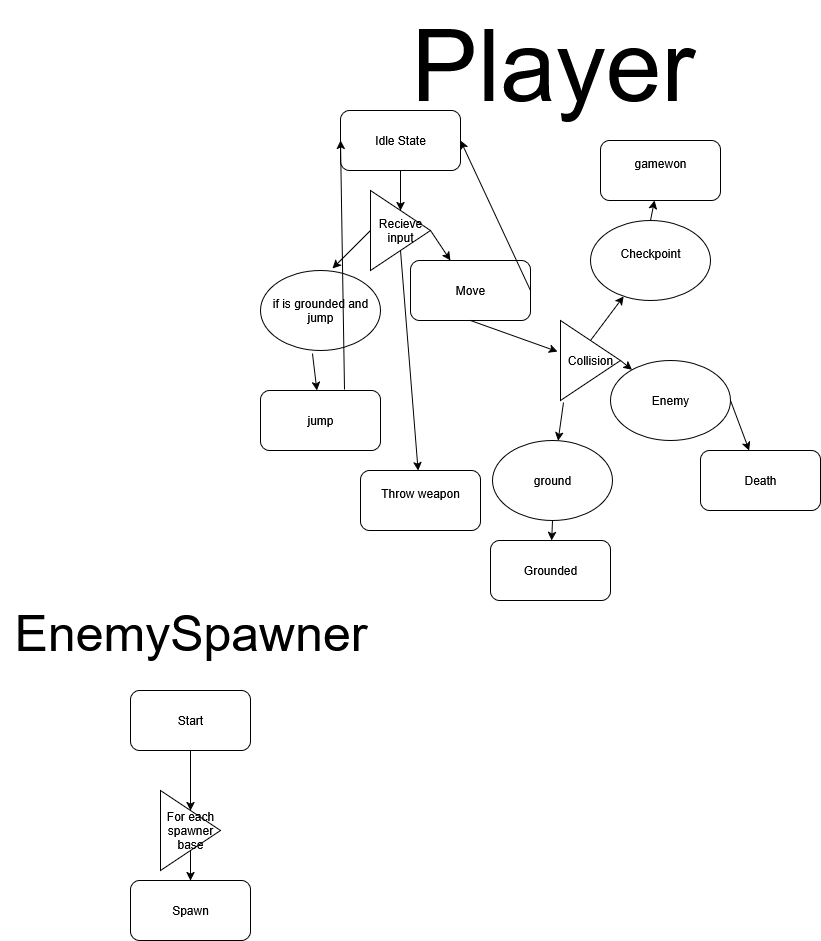

The diagram above was exported from draw.io. Its source (the exported page's mxGraphModel, read from the mxfile embedded in the PNG):
<mxGraphModel dx="1426" dy="1879" grid="1" gridSize="10" guides="1" tooltips="1" connect="1" arrows="1" fold="1" page="1" pageScale="1" pageWidth="850" pageHeight="1100" math="0" shadow="0">
  <root>
    <mxCell id="0" />
    <mxCell id="1" parent="0" />
    <mxCell id="oaBCiQWW5Uy9nxnDh1y9-1" value="Idle State" style="rounded=1;whiteSpace=wrap;html=1;" vertex="1" parent="1">
      <mxGeometry x="340" y="90" width="120" height="60" as="geometry" />
    </mxCell>
    <mxCell id="oaBCiQWW5Uy9nxnDh1y9-2" value="" style="endArrow=classic;html=1;rounded=0;exitX=0.5;exitY=1;exitDx=0;exitDy=0;" edge="1" parent="1" source="oaBCiQWW5Uy9nxnDh1y9-1" target="oaBCiQWW5Uy9nxnDh1y9-5">
      <mxGeometry width="50" height="50" relative="1" as="geometry">
        <mxPoint x="400" y="430" as="sourcePoint" />
        <mxPoint x="400" y="210" as="targetPoint" />
      </mxGeometry>
    </mxCell>
    <mxCell id="oaBCiQWW5Uy9nxnDh1y9-5" value="Recieve input" style="triangle;whiteSpace=wrap;html=1;" vertex="1" parent="1">
      <mxGeometry x="370" y="170" width="60" height="80" as="geometry" />
    </mxCell>
    <mxCell id="oaBCiQWW5Uy9nxnDh1y9-6" value="" style="endArrow=classic;html=1;rounded=0;exitX=1;exitY=0.5;exitDx=0;exitDy=0;" edge="1" parent="1" source="oaBCiQWW5Uy9nxnDh1y9-5" target="oaBCiQWW5Uy9nxnDh1y9-7">
      <mxGeometry width="50" height="50" relative="1" as="geometry">
        <mxPoint x="400" y="430" as="sourcePoint" />
        <mxPoint x="470" y="270" as="targetPoint" />
      </mxGeometry>
    </mxCell>
    <mxCell id="oaBCiQWW5Uy9nxnDh1y9-7" value="Move" style="rounded=1;whiteSpace=wrap;html=1;" vertex="1" parent="1">
      <mxGeometry x="410" y="240" width="120" height="60" as="geometry" />
    </mxCell>
    <mxCell id="oaBCiQWW5Uy9nxnDh1y9-8" value="" style="endArrow=classic;html=1;rounded=0;exitX=1;exitY=0.5;exitDx=0;exitDy=0;entryX=1;entryY=0.5;entryDx=0;entryDy=0;" edge="1" parent="1" source="oaBCiQWW5Uy9nxnDh1y9-7" target="oaBCiQWW5Uy9nxnDh1y9-1">
      <mxGeometry width="50" height="50" relative="1" as="geometry">
        <mxPoint x="400" y="430" as="sourcePoint" />
        <mxPoint x="260" y="340" as="targetPoint" />
      </mxGeometry>
    </mxCell>
    <mxCell id="oaBCiQWW5Uy9nxnDh1y9-9" value="" style="endArrow=classic;html=1;rounded=0;exitX=0;exitY=0.5;exitDx=0;exitDy=0;" edge="1" parent="1" source="oaBCiQWW5Uy9nxnDh1y9-5">
      <mxGeometry width="50" height="50" relative="1" as="geometry">
        <mxPoint x="400" y="430" as="sourcePoint" />
        <mxPoint x="332" y="248" as="targetPoint" />
      </mxGeometry>
    </mxCell>
    <mxCell id="oaBCiQWW5Uy9nxnDh1y9-11" value="if is grounded and jump" style="ellipse;whiteSpace=wrap;html=1;" vertex="1" parent="1">
      <mxGeometry x="260" y="250" width="120" height="80" as="geometry" />
    </mxCell>
    <mxCell id="oaBCiQWW5Uy9nxnDh1y9-12" value="" style="endArrow=classic;html=1;rounded=0;exitX=0.433;exitY=1.038;exitDx=0;exitDy=0;exitPerimeter=0;" edge="1" parent="1" source="oaBCiQWW5Uy9nxnDh1y9-11" target="oaBCiQWW5Uy9nxnDh1y9-13">
      <mxGeometry width="50" height="50" relative="1" as="geometry">
        <mxPoint x="400" y="430" as="sourcePoint" />
        <mxPoint x="320" y="400" as="targetPoint" />
      </mxGeometry>
    </mxCell>
    <mxCell id="oaBCiQWW5Uy9nxnDh1y9-13" value="jump" style="rounded=1;whiteSpace=wrap;html=1;" vertex="1" parent="1">
      <mxGeometry x="260" y="370" width="120" height="60" as="geometry" />
    </mxCell>
    <mxCell id="oaBCiQWW5Uy9nxnDh1y9-14" value="" style="endArrow=classic;html=1;rounded=0;exitX=0.7;exitY=-0.017;exitDx=0;exitDy=0;exitPerimeter=0;entryX=0;entryY=0.5;entryDx=0;entryDy=0;" edge="1" parent="1" source="oaBCiQWW5Uy9nxnDh1y9-13" target="oaBCiQWW5Uy9nxnDh1y9-1">
      <mxGeometry width="50" height="50" relative="1" as="geometry">
        <mxPoint x="400" y="430" as="sourcePoint" />
        <mxPoint x="450" y="380" as="targetPoint" />
      </mxGeometry>
    </mxCell>
    <mxCell id="oaBCiQWW5Uy9nxnDh1y9-15" value="" style="endArrow=classic;html=1;rounded=0;exitX=0.5;exitY=1;exitDx=0;exitDy=0;" edge="1" parent="1" source="oaBCiQWW5Uy9nxnDh1y9-5" target="oaBCiQWW5Uy9nxnDh1y9-16">
      <mxGeometry width="50" height="50" relative="1" as="geometry">
        <mxPoint x="400" y="430" as="sourcePoint" />
        <mxPoint x="440" y="410" as="targetPoint" />
      </mxGeometry>
    </mxCell>
    <mxCell id="oaBCiQWW5Uy9nxnDh1y9-16" value="&lt;div&gt;Throw weapon&lt;/div&gt;&lt;div&gt;&lt;br&gt;&lt;/div&gt;" style="rounded=1;whiteSpace=wrap;html=1;" vertex="1" parent="1">
      <mxGeometry x="360" y="450" width="120" height="60" as="geometry" />
    </mxCell>
    <mxCell id="oaBCiQWW5Uy9nxnDh1y9-17" value="" style="endArrow=classic;html=1;rounded=0;exitX=0.5;exitY=1;exitDx=0;exitDy=0;" edge="1" parent="1" source="oaBCiQWW5Uy9nxnDh1y9-7">
      <mxGeometry width="50" height="50" relative="1" as="geometry">
        <mxPoint x="400" y="430" as="sourcePoint" />
        <mxPoint x="557.1112017982689" y="331.1111434993818" as="targetPoint" />
      </mxGeometry>
    </mxCell>
    <mxCell id="oaBCiQWW5Uy9nxnDh1y9-19" value="" style="endArrow=classic;html=1;rounded=0;exitX=0.05;exitY=1.025;exitDx=0;exitDy=0;exitPerimeter=0;" edge="1" parent="1" source="oaBCiQWW5Uy9nxnDh1y9-20" target="oaBCiQWW5Uy9nxnDh1y9-21">
      <mxGeometry width="50" height="50" relative="1" as="geometry">
        <mxPoint x="552.04" y="359.03999999999996" as="sourcePoint" />
        <mxPoint x="552" y="460" as="targetPoint" />
      </mxGeometry>
    </mxCell>
    <mxCell id="oaBCiQWW5Uy9nxnDh1y9-20" value="Collision" style="triangle;whiteSpace=wrap;html=1;" vertex="1" parent="1">
      <mxGeometry x="560" y="300" width="60" height="80" as="geometry" />
    </mxCell>
    <mxCell id="oaBCiQWW5Uy9nxnDh1y9-21" value="ground" style="ellipse;whiteSpace=wrap;html=1;" vertex="1" parent="1">
      <mxGeometry x="492" y="420" width="120" height="80" as="geometry" />
    </mxCell>
    <mxCell id="oaBCiQWW5Uy9nxnDh1y9-22" value="" style="endArrow=classic;html=1;rounded=0;exitX=0.5;exitY=0;exitDx=0;exitDy=0;" edge="1" parent="1" source="oaBCiQWW5Uy9nxnDh1y9-20" target="oaBCiQWW5Uy9nxnDh1y9-26">
      <mxGeometry width="50" height="50" relative="1" as="geometry">
        <mxPoint x="400" y="430" as="sourcePoint" />
        <mxPoint x="630" y="280" as="targetPoint" />
      </mxGeometry>
    </mxCell>
    <mxCell id="oaBCiQWW5Uy9nxnDh1y9-23" value="" style="endArrow=classic;html=1;rounded=0;exitX=1;exitY=0.5;exitDx=0;exitDy=0;" edge="1" parent="1" source="oaBCiQWW5Uy9nxnDh1y9-20" target="oaBCiQWW5Uy9nxnDh1y9-24">
      <mxGeometry width="50" height="50" relative="1" as="geometry">
        <mxPoint x="400" y="430" as="sourcePoint" />
        <mxPoint x="670" y="380" as="targetPoint" />
      </mxGeometry>
    </mxCell>
    <mxCell id="oaBCiQWW5Uy9nxnDh1y9-24" value="Enemy" style="ellipse;whiteSpace=wrap;html=1;" vertex="1" parent="1">
      <mxGeometry x="610" y="340" width="120" height="80" as="geometry" />
    </mxCell>
    <mxCell id="oaBCiQWW5Uy9nxnDh1y9-26" value="&lt;div&gt;Checkpoint&lt;/div&gt;&lt;div&gt;&lt;br&gt;&lt;/div&gt;" style="ellipse;whiteSpace=wrap;html=1;" vertex="1" parent="1">
      <mxGeometry x="590" y="200" width="120" height="80" as="geometry" />
    </mxCell>
    <mxCell id="oaBCiQWW5Uy9nxnDh1y9-27" value="" style="endArrow=classic;html=1;rounded=0;exitX=0.5;exitY=0;exitDx=0;exitDy=0;" edge="1" parent="1" source="oaBCiQWW5Uy9nxnDh1y9-26" target="oaBCiQWW5Uy9nxnDh1y9-28">
      <mxGeometry width="50" height="50" relative="1" as="geometry">
        <mxPoint x="400" y="430" as="sourcePoint" />
        <mxPoint x="660" y="150" as="targetPoint" />
      </mxGeometry>
    </mxCell>
    <mxCell id="oaBCiQWW5Uy9nxnDh1y9-28" value="&lt;div&gt;gamewon&lt;/div&gt;&lt;div&gt;&lt;br&gt;&lt;/div&gt;" style="rounded=1;whiteSpace=wrap;html=1;" vertex="1" parent="1">
      <mxGeometry x="600" y="120" width="120" height="60" as="geometry" />
    </mxCell>
    <mxCell id="oaBCiQWW5Uy9nxnDh1y9-29" value="" style="endArrow=classic;html=1;rounded=0;exitX=1;exitY=0.5;exitDx=0;exitDy=0;" edge="1" parent="1" source="oaBCiQWW5Uy9nxnDh1y9-24" target="oaBCiQWW5Uy9nxnDh1y9-30">
      <mxGeometry width="50" height="50" relative="1" as="geometry">
        <mxPoint x="400" y="430" as="sourcePoint" />
        <mxPoint x="760" y="460" as="targetPoint" />
      </mxGeometry>
    </mxCell>
    <mxCell id="oaBCiQWW5Uy9nxnDh1y9-30" value="Death" style="rounded=1;whiteSpace=wrap;html=1;" vertex="1" parent="1">
      <mxGeometry x="700" y="430" width="120" height="60" as="geometry" />
    </mxCell>
    <mxCell id="oaBCiQWW5Uy9nxnDh1y9-31" value="" style="endArrow=classic;html=1;rounded=0;exitX=0.5;exitY=1;exitDx=0;exitDy=0;" edge="1" parent="1" source="oaBCiQWW5Uy9nxnDh1y9-21" target="oaBCiQWW5Uy9nxnDh1y9-32">
      <mxGeometry width="50" height="50" relative="1" as="geometry">
        <mxPoint x="400" y="430" as="sourcePoint" />
        <mxPoint x="550" y="550" as="targetPoint" />
      </mxGeometry>
    </mxCell>
    <mxCell id="oaBCiQWW5Uy9nxnDh1y9-32" value="&lt;div&gt;Grounded&lt;/div&gt;" style="rounded=1;whiteSpace=wrap;html=1;" vertex="1" parent="1">
      <mxGeometry x="490" y="520" width="120" height="60" as="geometry" />
    </mxCell>
    <mxCell id="oaBCiQWW5Uy9nxnDh1y9-34" value="&lt;font style=&quot;font-size: 100px;&quot;&gt;Player&lt;/font&gt;" style="text;html=1;align=center;verticalAlign=middle;resizable=0;points=[];autosize=1;strokeColor=none;fillColor=none;" vertex="1" parent="1">
      <mxGeometry x="397" y="-20" width="310" height="130" as="geometry" />
    </mxCell>
    <mxCell id="oaBCiQWW5Uy9nxnDh1y9-35" value="&lt;font style=&quot;font-size: 50px;&quot;&gt;EnemySpawner&lt;/font&gt;" style="text;html=1;align=center;verticalAlign=middle;resizable=0;points=[];autosize=1;strokeColor=none;fillColor=none;" vertex="1" parent="1">
      <mxGeometry y="578" width="380" height="70" as="geometry" />
    </mxCell>
    <mxCell id="oaBCiQWW5Uy9nxnDh1y9-36" value="Start" style="rounded=1;whiteSpace=wrap;html=1;" vertex="1" parent="1">
      <mxGeometry x="130" y="670" width="120" height="60" as="geometry" />
    </mxCell>
    <mxCell id="oaBCiQWW5Uy9nxnDh1y9-37" value="" style="endArrow=classic;html=1;rounded=0;exitX=0.5;exitY=1;exitDx=0;exitDy=0;" edge="1" parent="1" source="oaBCiQWW5Uy9nxnDh1y9-36" target="oaBCiQWW5Uy9nxnDh1y9-38">
      <mxGeometry width="50" height="50" relative="1" as="geometry">
        <mxPoint x="400" y="660" as="sourcePoint" />
        <mxPoint x="190" y="810" as="targetPoint" />
      </mxGeometry>
    </mxCell>
    <mxCell id="oaBCiQWW5Uy9nxnDh1y9-38" value="For each spawner base" style="triangle;whiteSpace=wrap;html=1;" vertex="1" parent="1">
      <mxGeometry x="160" y="770" width="60" height="80" as="geometry" />
    </mxCell>
    <mxCell id="oaBCiQWW5Uy9nxnDh1y9-39" value="" style="endArrow=classic;html=1;rounded=0;exitX=0.5;exitY=1;exitDx=0;exitDy=0;" edge="1" parent="1" source="oaBCiQWW5Uy9nxnDh1y9-38" target="oaBCiQWW5Uy9nxnDh1y9-40">
      <mxGeometry width="50" height="50" relative="1" as="geometry">
        <mxPoint x="400" y="660" as="sourcePoint" />
        <mxPoint x="190" y="890" as="targetPoint" />
      </mxGeometry>
    </mxCell>
    <mxCell id="oaBCiQWW5Uy9nxnDh1y9-40" value="Spawn" style="rounded=1;whiteSpace=wrap;html=1;" vertex="1" parent="1">
      <mxGeometry x="130" y="860" width="120" height="60" as="geometry" />
    </mxCell>
  </root>
</mxGraphModel>